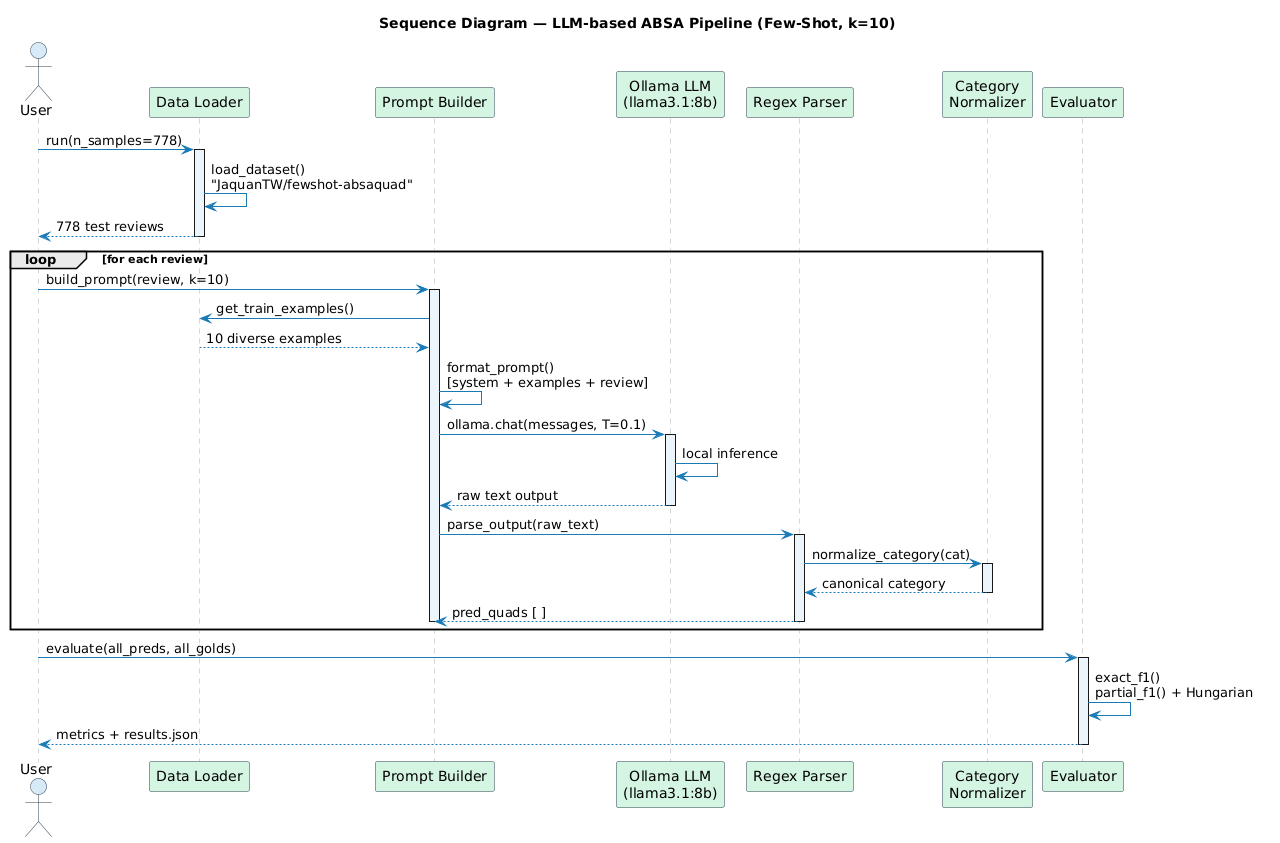

The diagram above was rendered by PlantUML. Its source (embedded in the PNG):
@startuml
skinparam sequence {
  ActorBackgroundColor #D6EAF8
  ActorBorderColor #2C3E50
  ParticipantBackgroundColor #D5F5E3
  ParticipantBorderColor #2C3E50
  ArrowColor #1A7AB5
  LifeLineBorderColor #AAAAAA
  LifeLineBackgroundColor #EBF5FB
}
skinparam FontSize 12
title Sequence Diagram — LLM-based ABSA Pipeline (Few-Shot, k=10)

actor       "User"          as U
participant "Data Loader"   as DL
participant "Prompt Builder" as PB
participant "Ollama LLM\n(llama3.1:8b)" as LLM
participant "Regex Parser"  as RP
participant "Category\nNormalizer" as CN
participant "Evaluator"     as EV

U   -> DL  : run(n_samples=778)
activate DL
DL  -> DL  : load_dataset()\n"JaquanTW/fewshot-absaquad"
DL --> U   : 778 test reviews
deactivate DL

loop for each review
  U   -> PB  : build_prompt(review, k=10)
  activate PB
  PB  -> DL  : get_train_examples()
  DL --> PB  : 10 diverse examples
  PB  -> PB  : format_prompt()\n[system + examples + review]
  PB  -> LLM : ollama.chat(messages, T=0.1)
  activate LLM
  LLM -> LLM : local inference
  LLM --> PB : raw text output
  deactivate LLM
  PB  -> RP  : parse_output(raw_text)
  activate RP
  RP  -> CN  : normalize_category(cat)
  activate CN
  CN --> RP  : canonical category
  deactivate CN
  RP --> PB  : pred_quads [ ]
  deactivate RP
  deactivate PB
end

U   -> EV  : evaluate(all_preds, all_golds)
activate EV
EV  -> EV  : exact_f1()\npartial_f1() + Hungarian
EV --> U   : metrics + results.json
deactivate EV
@enduml